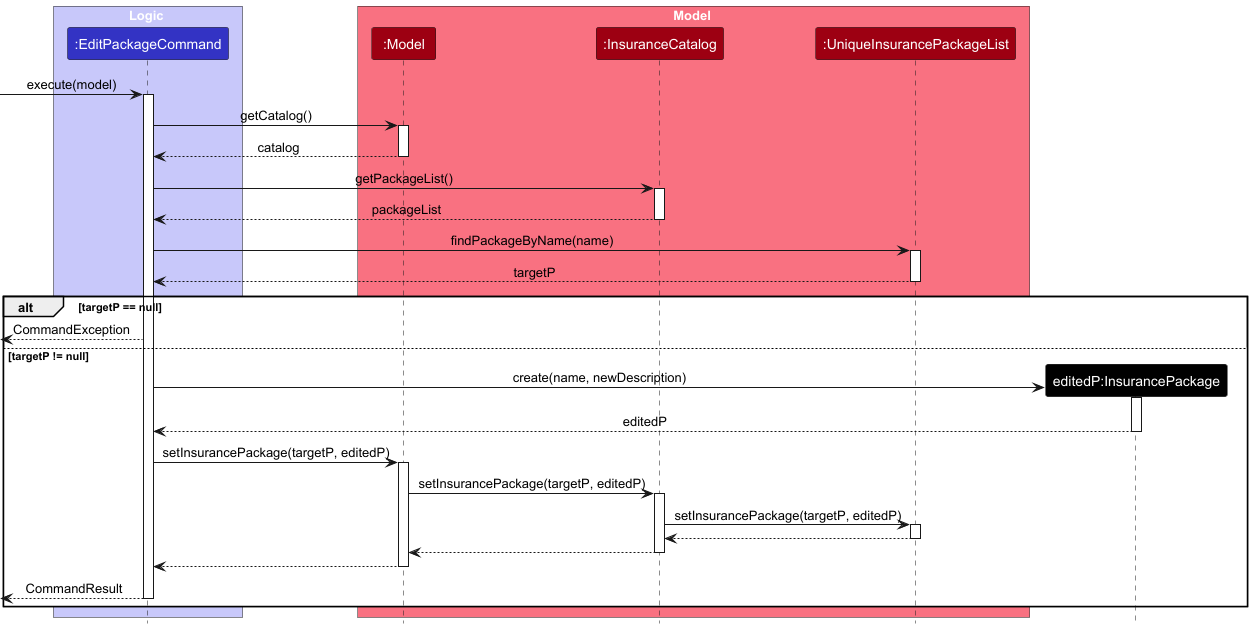

The diagram above was rendered by PlantUML. Its source (embedded in the PNG):
@startuml
!include style.puml
skinparam ArrowFontStyle plain

box Logic #C8C8FA
participant ":EditPackageCommand" as EditPackageCommand #3333C4
end box

box Model #F97181
participant ":Model" as Model #9D0012
participant ":InsuranceCatalog" as InsuranceCatalog #9D0012
participant ":UniqueInsurancePackageList" as UniqueInsurancePackageList #9D0012
end box

[-> EditPackageCommand : execute(model)
activate EditPackageCommand

EditPackageCommand -> Model : getCatalog()
activate Model
Model --> EditPackageCommand : catalog
deactivate Model

EditPackageCommand -> InsuranceCatalog : getPackageList()
activate InsuranceCatalog
InsuranceCatalog --> EditPackageCommand : packageList
deactivate InsuranceCatalog

EditPackageCommand -> UniqueInsurancePackageList : findPackageByName(name)
activate UniqueInsurancePackageList

UniqueInsurancePackageList --> EditPackageCommand : targetP
deactivate UniqueInsurancePackageList

alt targetP == null
    <-- EditPackageCommand : CommandException
else targetP != null
    EditPackageCommand -> "editedP:InsurancePackage" ** #00008B : create(name, newDescription)
    activate "editedP:InsurancePackage"
    "editedP:InsurancePackage" --> EditPackageCommand : editedP
    deactivate "editedP:InsurancePackage"

    EditPackageCommand -> Model : setInsurancePackage(targetP, editedP)
        activate Model

        Model -> InsuranceCatalog : setInsurancePackage(targetP, editedP)
        activate InsuranceCatalog

        InsuranceCatalog -> UniqueInsurancePackageList : setInsurancePackage(targetP, editedP)
        activate UniqueInsurancePackageList

        UniqueInsurancePackageList --> InsuranceCatalog
        deactivate UniqueInsurancePackageList

        InsuranceCatalog --> Model
        deactivate InsuranceCatalog

        Model --> EditPackageCommand
        deactivate Model

    <-- EditPackageCommand : CommandResult
    deactivate EditPackageCommand
end
@enduml